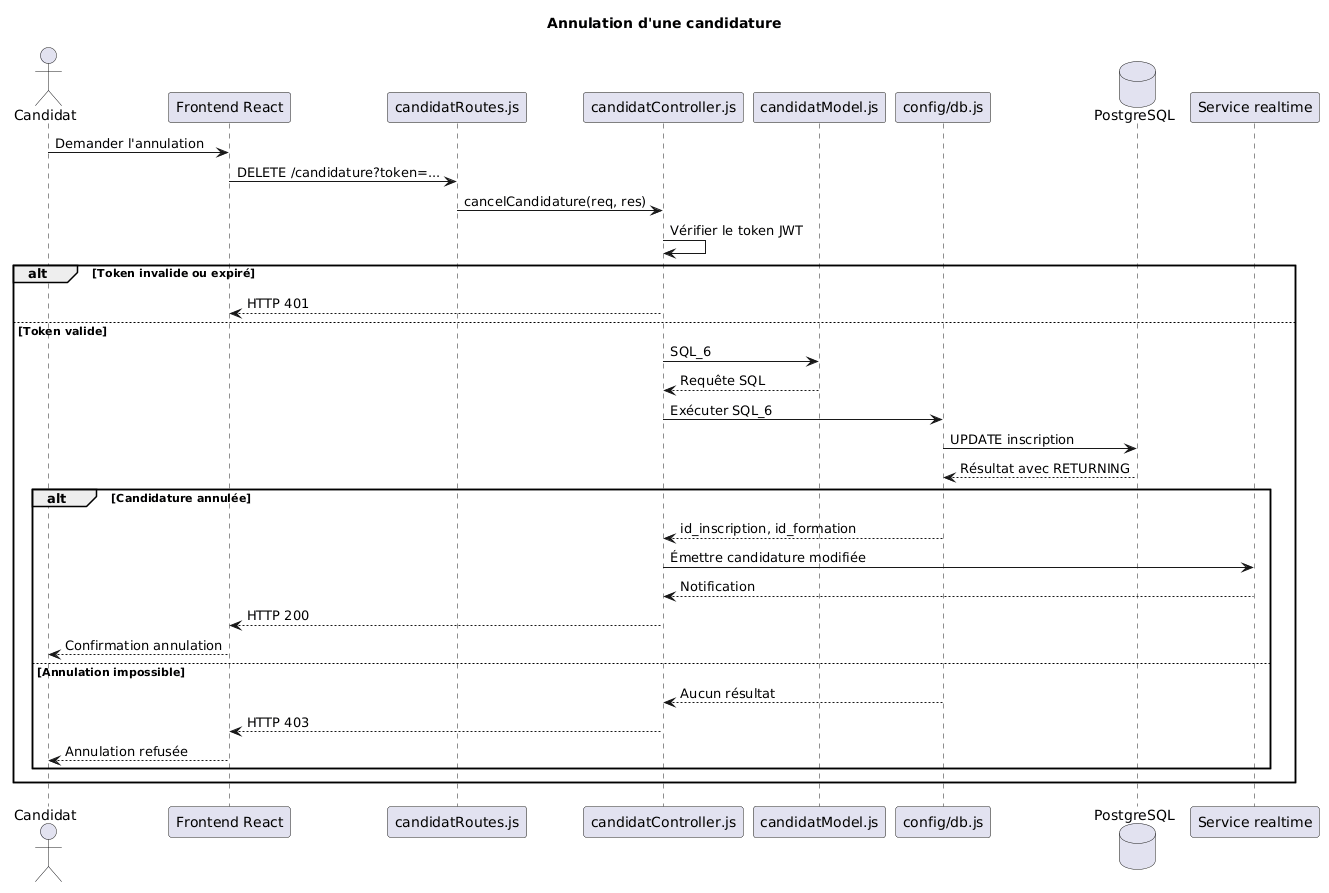

The diagram above was rendered by PlantUML. Its source (embedded in the PNG):
@startuml
title Annulation d'une candidature

actor Candidat
participant "Frontend React" as Front
participant "candidatRoutes.js" as Route
participant "candidatController.js" as Controller
participant "candidatModel.js" as Model
participant "config/db.js" as DB
database PostgreSQL as PG
participant "Service realtime" as Realtime

Candidat -> Front : Demander l'annulation
Front -> Route : DELETE /candidature?token=...
Route -> Controller : cancelCandidature(req, res)

Controller -> Controller : Vérifier le token JWT

alt Token invalide ou expiré
    Controller --> Front : HTTP 401
else Token valide
    Controller -> Model : SQL_6
    Model --> Controller : Requête SQL
    Controller -> DB : Exécuter SQL_6
    DB -> PG : UPDATE inscription
    PG --> DB : Résultat avec RETURNING

    alt Candidature annulée
        DB --> Controller : id_inscription, id_formation
        Controller -> Realtime : Émettre candidature modifiée
        Realtime --> Controller : Notification
        Controller --> Front : HTTP 200
        Front --> Candidat : Confirmation annulation
    else Annulation impossible
        DB --> Controller : Aucun résultat
        Controller --> Front : HTTP 403
        Front --> Candidat : Annulation refusée
    end
end
@enduml